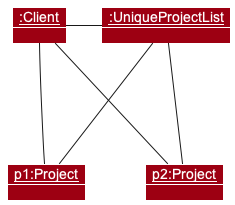

The diagram above was rendered by PlantUML. Its source (embedded in the PNG):
@startuml
!include style.puml
skinparam objectBackgroundColor MODEL_COLOR

hide members

Object "<u>:Client" as client1

Object "<u>:UniqueProjectList" as projectList

Object "<u>p1:Project" as p1

Object "<u>p2:Project" as p2

client1 -right- projectList
projectList --- p1
projectList --- p2
p1 --- client1
p2 --- client1

@enduml